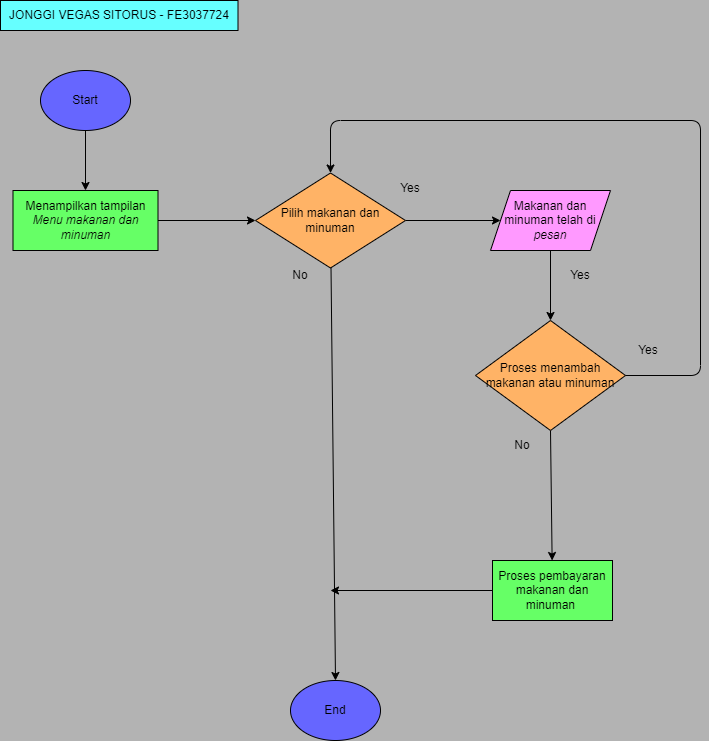

The diagram above was exported from draw.io. Its source (the exported page's mxGraphModel, read from the mxfile embedded in the PNG):
<mxGraphModel dx="440" dy="1722" grid="1" gridSize="10" guides="1" tooltips="1" connect="1" arrows="1" fold="1" page="1" pageScale="1" pageWidth="850" pageHeight="1100" background="#B3B3B3" math="0" shadow="0">
  <root>
    <mxCell id="0" />
    <mxCell id="1" parent="0" />
    <mxCell id="2" value="" style="edgeStyle=none;html=1;strokeColor=#000000;" edge="1" parent="1" source="3" target="5">
      <mxGeometry relative="1" as="geometry" />
    </mxCell>
    <mxCell id="3" value="&lt;font color=&quot;#000000&quot;&gt;Start&lt;/font&gt;" style="ellipse;whiteSpace=wrap;html=1;fillColor=#6666FF;strokeColor=#000000;" vertex="1" parent="1">
      <mxGeometry x="60" y="30" width="90" height="60" as="geometry" />
    </mxCell>
    <mxCell id="4" value="" style="edgeStyle=none;html=1;strokeColor=#000000;" edge="1" parent="1" source="5" target="8">
      <mxGeometry relative="1" as="geometry" />
    </mxCell>
    <mxCell id="5" value="&lt;font color=&quot;#000000&quot;&gt;Menampilkan tampilan &lt;i&gt;Menu makanan dan minuman&lt;/i&gt;&lt;/font&gt;" style="rounded=0;whiteSpace=wrap;html=1;fillColor=#66FF66;strokeColor=#000000;" vertex="1" parent="1">
      <mxGeometry x="32.5" y="150" width="145" height="60" as="geometry" />
    </mxCell>
    <mxCell id="6" value="" style="edgeStyle=none;html=1;strokeColor=#000000;" edge="1" parent="1" source="8" target="10">
      <mxGeometry relative="1" as="geometry" />
    </mxCell>
    <mxCell id="7" value="" style="edgeStyle=none;html=1;entryX=0.5;entryY=0;entryDx=0;entryDy=0;strokeColor=#000000;" edge="1" parent="1" source="8" target="13">
      <mxGeometry relative="1" as="geometry">
        <mxPoint x="350" y="307.5" as="targetPoint" />
      </mxGeometry>
    </mxCell>
    <mxCell id="8" value="&lt;font color=&quot;#000000&quot;&gt;Pilih makanan dan minuman&lt;/font&gt;" style="rhombus;whiteSpace=wrap;html=1;rounded=0;fillColor=#FFB366;strokeColor=#000000;" vertex="1" parent="1">
      <mxGeometry x="275" y="132.5" width="150" height="95" as="geometry" />
    </mxCell>
    <mxCell id="9" value="" style="edgeStyle=none;html=1;strokeColor=#000000;" edge="1" parent="1" source="10" target="18">
      <mxGeometry relative="1" as="geometry" />
    </mxCell>
    <mxCell id="10" value="&lt;font color=&quot;#000000&quot;&gt;Makanan dan minuman telah di &lt;i&gt;pesan&lt;/i&gt;&lt;/font&gt;" style="shape=parallelogram;perimeter=parallelogramPerimeter;whiteSpace=wrap;html=1;fixedSize=1;rounded=0;fillColor=#FF99FF;strokeColor=#000000;" vertex="1" parent="1">
      <mxGeometry x="510" y="150" width="120" height="60" as="geometry" />
    </mxCell>
    <mxCell id="11" value="" style="edgeStyle=none;html=1;exitX=0.5;exitY=1;exitDx=0;exitDy=0;strokeColor=#000000;" edge="1" parent="1" source="18" target="12">
      <mxGeometry relative="1" as="geometry">
        <mxPoint x="700" y="517" as="sourcePoint" />
      </mxGeometry>
    </mxCell>
    <mxCell id="12" value="&lt;font color=&quot;#000000&quot;&gt;Proses pembayaran makanan dan minuman&amp;nbsp;&lt;/font&gt;" style="whiteSpace=wrap;html=1;rounded=0;fillColor=#66FF66;strokeColor=#000000;" vertex="1" parent="1">
      <mxGeometry x="512" y="520" width="120" height="60" as="geometry" />
    </mxCell>
    <mxCell id="13" value="&lt;font color=&quot;#000000&quot;&gt;End&lt;/font&gt;" style="ellipse;whiteSpace=wrap;html=1;rounded=0;fillColor=#6666FF;strokeColor=#000000;" vertex="1" parent="1">
      <mxGeometry x="310" y="640" width="90" height="60" as="geometry" />
    </mxCell>
    <mxCell id="14" value="" style="endArrow=classic;html=1;exitX=0;exitY=0.5;exitDx=0;exitDy=0;strokeColor=#000000;" edge="1" parent="1" source="12">
      <mxGeometry width="50" height="50" relative="1" as="geometry">
        <mxPoint x="490" y="570" as="sourcePoint" />
        <mxPoint x="350" y="550" as="targetPoint" />
      </mxGeometry>
    </mxCell>
    <mxCell id="15" value="Yes" style="text;html=1;align=center;verticalAlign=middle;whiteSpace=wrap;rounded=0;fillColor=none;fontColor=#000000;" vertex="1" parent="1">
      <mxGeometry x="400" y="132.5" width="60" height="30" as="geometry" />
    </mxCell>
    <mxCell id="16" value="No" style="text;html=1;strokeColor=none;fillColor=none;align=center;verticalAlign=middle;whiteSpace=wrap;rounded=0;fontColor=#000000;" vertex="1" parent="1">
      <mxGeometry x="290" y="220" width="60" height="30" as="geometry" />
    </mxCell>
    <mxCell id="17" value="Yes" style="text;html=1;align=center;verticalAlign=middle;whiteSpace=wrap;rounded=0;fillColor=none;fontColor=#000000;" vertex="1" parent="1">
      <mxGeometry x="570" y="220" width="60" height="30" as="geometry" />
    </mxCell>
    <mxCell id="18" value="&lt;font color=&quot;#000000&quot;&gt;Proses menambah makanan atau minuman&lt;/font&gt;" style="rhombus;whiteSpace=wrap;html=1;rounded=0;fillColor=#FFB366;strokeColor=#000000;" vertex="1" parent="1">
      <mxGeometry x="495" y="280" width="150" height="110" as="geometry" />
    </mxCell>
    <mxCell id="19" value="" style="endArrow=classic;html=1;exitX=1;exitY=0.5;exitDx=0;exitDy=0;entryX=0.5;entryY=0;entryDx=0;entryDy=0;strokeColor=#000000;" edge="1" parent="1" source="18" target="8">
      <mxGeometry width="50" height="50" relative="1" as="geometry">
        <mxPoint x="636" y="335" as="sourcePoint" />
        <mxPoint x="350" y="80" as="targetPoint" />
        <Array as="points">
          <mxPoint x="720" y="335" />
          <mxPoint x="720" y="80" />
          <mxPoint x="350" y="80" />
        </Array>
      </mxGeometry>
    </mxCell>
    <mxCell id="20" value="&lt;font color=&quot;#000000&quot;&gt;Yes&lt;/font&gt;" style="text;html=1;strokeColor=none;fillColor=none;align=center;verticalAlign=middle;whiteSpace=wrap;rounded=0;" vertex="1" parent="1">
      <mxGeometry x="638" y="295" width="60" height="30" as="geometry" />
    </mxCell>
    <mxCell id="21" value="No" style="text;html=1;strokeColor=none;fillColor=none;align=center;verticalAlign=middle;whiteSpace=wrap;rounded=0;fontColor=#000000;" vertex="1" parent="1">
      <mxGeometry x="512" y="390" width="60" height="30" as="geometry" />
    </mxCell>
    <mxCell id="22" value="JONGGI VEGAS SITORUS - FE3037724" style="text;html=1;strokeColor=#000000;fillColor=#66FFFF;align=center;verticalAlign=middle;whiteSpace=wrap;rounded=0;fontColor=#000000;" vertex="1" parent="1">
      <mxGeometry x="20" y="-40" width="237.5" height="30" as="geometry" />
    </mxCell>
  </root>
</mxGraphModel>